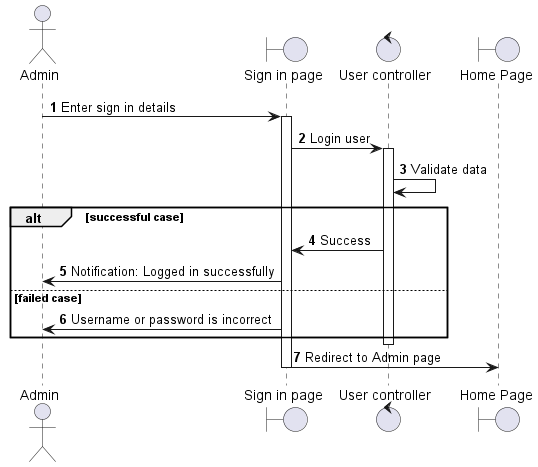

The diagram above was rendered by PlantUML. Its source (embedded in the PNG):
@startuml
autonumber
actor Admin
boundary "Sign in page" as SignIn
control "User controller" as UserClr
boundary "Home Page" as Home
Admin -> SignIn++: Enter sign in details
SignIn -> UserClr++: Login user
UserClr -> UserClr: Validate data
alt successful case
UserClr -> SignIn: Success
SignIn -> Admin: Notification: Logged in successfully
else failed case
SignIn -> Admin: Username or password is incorrect
end
UserClr --
SignIn -> Home --: Redirect to Admin page
@enduml